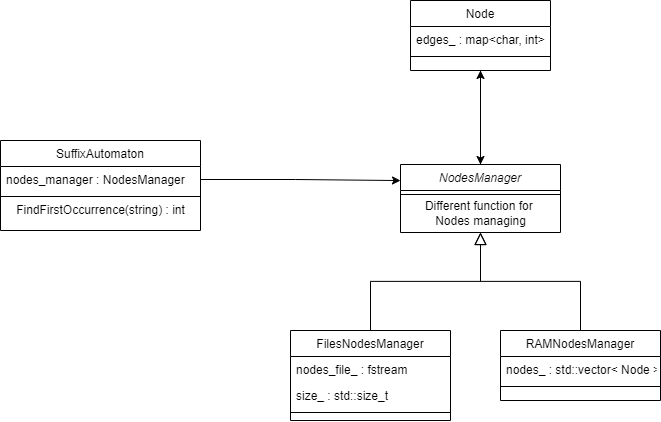

The diagram above was exported from draw.io. Its source (the exported page's mxGraphModel, read from the mxfile embedded in the PNG):
<mxGraphModel dx="920" dy="525" grid="1" gridSize="10" guides="1" tooltips="1" connect="1" arrows="1" fold="1" page="1" pageScale="1" pageWidth="827" pageHeight="1169" math="0" shadow="0">
  <root>
    <mxCell id="WIyWlLk6GJQsqaUBKTNV-0" />
    <mxCell id="WIyWlLk6GJQsqaUBKTNV-1" parent="WIyWlLk6GJQsqaUBKTNV-0" />
    <mxCell id="NwQaIAW1OsDYL71DwOzh-11" style="edgeStyle=orthogonalEdgeStyle;rounded=0;orthogonalLoop=1;jettySize=auto;html=1;entryX=0.5;entryY=1;entryDx=0;entryDy=0;strokeColor=default;" edge="1" parent="WIyWlLk6GJQsqaUBKTNV-1" source="zkfFHV4jXpPFQw0GAbJ--0" target="NwQaIAW1OsDYL71DwOzh-6">
      <mxGeometry relative="1" as="geometry" />
    </mxCell>
    <mxCell id="zkfFHV4jXpPFQw0GAbJ--0" value="NodesManager" style="swimlane;fontStyle=2;align=center;verticalAlign=top;childLayout=stackLayout;horizontal=1;startSize=26;horizontalStack=0;resizeParent=1;resizeLast=0;collapsible=1;marginBottom=0;rounded=0;shadow=0;strokeWidth=1;" parent="WIyWlLk6GJQsqaUBKTNV-1" vertex="1">
      <mxGeometry x="550" y="384" width="160" height="68" as="geometry">
        <mxRectangle x="230" y="140" width="160" height="26" as="alternateBounds" />
      </mxGeometry>
    </mxCell>
    <mxCell id="zkfFHV4jXpPFQw0GAbJ--4" value="" style="line;html=1;strokeWidth=1;align=left;verticalAlign=middle;spacingTop=-1;spacingLeft=3;spacingRight=3;rotatable=0;labelPosition=right;points=[];portConstraint=eastwest;" parent="zkfFHV4jXpPFQw0GAbJ--0" vertex="1">
      <mxGeometry y="26" width="160" height="8" as="geometry" />
    </mxCell>
    <mxCell id="NwQaIAW1OsDYL71DwOzh-1" value="Different function for &lt;br&gt;Nodes managing" style="text;html=1;align=center;verticalAlign=middle;resizable=0;points=[];autosize=1;strokeColor=none;fillColor=none;" vertex="1" parent="zkfFHV4jXpPFQw0GAbJ--0">
      <mxGeometry y="34" width="160" height="30" as="geometry" />
    </mxCell>
    <mxCell id="zkfFHV4jXpPFQw0GAbJ--6" value="FilesNodesManager" style="swimlane;fontStyle=0;align=center;verticalAlign=top;childLayout=stackLayout;horizontal=1;startSize=26;horizontalStack=0;resizeParent=1;resizeLast=0;collapsible=1;marginBottom=0;rounded=0;shadow=0;strokeWidth=1;" parent="WIyWlLk6GJQsqaUBKTNV-1" vertex="1">
      <mxGeometry x="440" y="550" width="160" height="90" as="geometry">
        <mxRectangle x="130" y="380" width="160" height="26" as="alternateBounds" />
      </mxGeometry>
    </mxCell>
    <mxCell id="zkfFHV4jXpPFQw0GAbJ--7" value="nodes_file_ : fstream" style="text;align=left;verticalAlign=top;spacingLeft=4;spacingRight=4;overflow=hidden;rotatable=0;points=[[0,0.5],[1,0.5]];portConstraint=eastwest;" parent="zkfFHV4jXpPFQw0GAbJ--6" vertex="1">
      <mxGeometry y="26" width="160" height="26" as="geometry" />
    </mxCell>
    <mxCell id="zkfFHV4jXpPFQw0GAbJ--8" value="size_ : std::size_t" style="text;align=left;verticalAlign=top;spacingLeft=4;spacingRight=4;overflow=hidden;rotatable=0;points=[[0,0.5],[1,0.5]];portConstraint=eastwest;rounded=0;shadow=0;html=0;" parent="zkfFHV4jXpPFQw0GAbJ--6" vertex="1">
      <mxGeometry y="52" width="160" height="26" as="geometry" />
    </mxCell>
    <mxCell id="zkfFHV4jXpPFQw0GAbJ--9" value="" style="line;html=1;strokeWidth=1;align=left;verticalAlign=middle;spacingTop=-1;spacingLeft=3;spacingRight=3;rotatable=0;labelPosition=right;points=[];portConstraint=eastwest;" parent="zkfFHV4jXpPFQw0GAbJ--6" vertex="1">
      <mxGeometry y="78" width="160" height="8" as="geometry" />
    </mxCell>
    <mxCell id="zkfFHV4jXpPFQw0GAbJ--12" value="" style="endArrow=block;endSize=10;endFill=0;shadow=0;strokeWidth=1;rounded=0;edgeStyle=elbowEdgeStyle;elbow=vertical;" parent="WIyWlLk6GJQsqaUBKTNV-1" source="zkfFHV4jXpPFQw0GAbJ--6" target="zkfFHV4jXpPFQw0GAbJ--0" edge="1">
      <mxGeometry width="160" relative="1" as="geometry">
        <mxPoint x="520" y="393" as="sourcePoint" />
        <mxPoint x="520" y="393" as="targetPoint" />
      </mxGeometry>
    </mxCell>
    <mxCell id="zkfFHV4jXpPFQw0GAbJ--13" value="RAMNodesManager" style="swimlane;fontStyle=0;align=center;verticalAlign=top;childLayout=stackLayout;horizontal=1;startSize=26;horizontalStack=0;resizeParent=1;resizeLast=0;collapsible=1;marginBottom=0;rounded=0;shadow=0;strokeWidth=1;" parent="WIyWlLk6GJQsqaUBKTNV-1" vertex="1">
      <mxGeometry x="650" y="550" width="160" height="70" as="geometry">
        <mxRectangle x="340" y="380" width="170" height="26" as="alternateBounds" />
      </mxGeometry>
    </mxCell>
    <mxCell id="zkfFHV4jXpPFQw0GAbJ--14" value="nodes_ : std::vector&lt; Node &gt;" style="text;align=left;verticalAlign=top;spacingLeft=4;spacingRight=4;overflow=hidden;rotatable=0;points=[[0,0.5],[1,0.5]];portConstraint=eastwest;" parent="zkfFHV4jXpPFQw0GAbJ--13" vertex="1">
      <mxGeometry y="26" width="160" height="26" as="geometry" />
    </mxCell>
    <mxCell id="zkfFHV4jXpPFQw0GAbJ--15" value="" style="line;html=1;strokeWidth=1;align=left;verticalAlign=middle;spacingTop=-1;spacingLeft=3;spacingRight=3;rotatable=0;labelPosition=right;points=[];portConstraint=eastwest;" parent="zkfFHV4jXpPFQw0GAbJ--13" vertex="1">
      <mxGeometry y="52" width="160" height="8" as="geometry" />
    </mxCell>
    <mxCell id="zkfFHV4jXpPFQw0GAbJ--16" value="" style="endArrow=block;endSize=10;endFill=0;shadow=0;strokeWidth=1;rounded=0;edgeStyle=elbowEdgeStyle;elbow=vertical;" parent="WIyWlLk6GJQsqaUBKTNV-1" source="zkfFHV4jXpPFQw0GAbJ--13" target="zkfFHV4jXpPFQw0GAbJ--0" edge="1">
      <mxGeometry width="160" relative="1" as="geometry">
        <mxPoint x="530" y="563" as="sourcePoint" />
        <mxPoint x="630" y="461" as="targetPoint" />
      </mxGeometry>
    </mxCell>
    <mxCell id="zkfFHV4jXpPFQw0GAbJ--17" value="SuffixAutomaton" style="swimlane;fontStyle=0;align=center;verticalAlign=top;childLayout=stackLayout;horizontal=1;startSize=26;horizontalStack=0;resizeParent=1;resizeLast=0;collapsible=1;marginBottom=0;rounded=0;shadow=0;strokeWidth=1;" parent="WIyWlLk6GJQsqaUBKTNV-1" vertex="1">
      <mxGeometry x="150" y="360" width="200" height="90" as="geometry">
        <mxRectangle x="550" y="140" width="160" height="26" as="alternateBounds" />
      </mxGeometry>
    </mxCell>
    <mxCell id="zkfFHV4jXpPFQw0GAbJ--21" value="nodes_manager : NodesManager" style="text;align=left;verticalAlign=top;spacingLeft=4;spacingRight=4;overflow=hidden;rotatable=0;points=[[0,0.5],[1,0.5]];portConstraint=eastwest;rounded=0;shadow=0;html=0;" parent="zkfFHV4jXpPFQw0GAbJ--17" vertex="1">
      <mxGeometry y="26" width="200" height="26" as="geometry" />
    </mxCell>
    <mxCell id="zkfFHV4jXpPFQw0GAbJ--23" value="" style="line;html=1;strokeWidth=1;align=left;verticalAlign=middle;spacingTop=-1;spacingLeft=3;spacingRight=3;rotatable=0;labelPosition=right;points=[];portConstraint=eastwest;" parent="zkfFHV4jXpPFQw0GAbJ--17" vertex="1">
      <mxGeometry y="52" width="200" height="8" as="geometry" />
    </mxCell>
    <mxCell id="NwQaIAW1OsDYL71DwOzh-5" value="FindFirstOccurrence(string) : int" style="text;html=1;align=center;verticalAlign=middle;resizable=0;points=[];autosize=1;strokeColor=none;fillColor=none;" vertex="1" parent="zkfFHV4jXpPFQw0GAbJ--17">
      <mxGeometry y="60" width="200" height="20" as="geometry" />
    </mxCell>
    <mxCell id="NwQaIAW1OsDYL71DwOzh-2" style="edgeStyle=orthogonalEdgeStyle;rounded=0;orthogonalLoop=1;jettySize=auto;html=1;entryX=0;entryY=0.25;entryDx=0;entryDy=0;" edge="1" parent="WIyWlLk6GJQsqaUBKTNV-1" source="zkfFHV4jXpPFQw0GAbJ--21" target="zkfFHV4jXpPFQw0GAbJ--0">
      <mxGeometry relative="1" as="geometry">
        <Array as="points">
          <mxPoint x="445" y="399" />
          <mxPoint x="540" y="400" />
        </Array>
      </mxGeometry>
    </mxCell>
    <mxCell id="NwQaIAW1OsDYL71DwOzh-10" style="edgeStyle=orthogonalEdgeStyle;rounded=0;orthogonalLoop=1;jettySize=auto;html=1;entryX=0.5;entryY=0;entryDx=0;entryDy=0;strokeColor=default;" edge="1" parent="WIyWlLk6GJQsqaUBKTNV-1" source="NwQaIAW1OsDYL71DwOzh-6" target="zkfFHV4jXpPFQw0GAbJ--0">
      <mxGeometry relative="1" as="geometry" />
    </mxCell>
    <mxCell id="NwQaIAW1OsDYL71DwOzh-6" value="Node" style="swimlane;fontStyle=0;align=center;verticalAlign=top;childLayout=stackLayout;horizontal=1;startSize=26;horizontalStack=0;resizeParent=1;resizeLast=0;collapsible=1;marginBottom=0;rounded=0;shadow=0;strokeWidth=1;" vertex="1" parent="WIyWlLk6GJQsqaUBKTNV-1">
      <mxGeometry x="560" y="220" width="140" height="70" as="geometry">
        <mxRectangle x="550" y="140" width="160" height="26" as="alternateBounds" />
      </mxGeometry>
    </mxCell>
    <mxCell id="NwQaIAW1OsDYL71DwOzh-7" value="edges_ : map&lt;char, int&gt;" style="text;align=left;verticalAlign=top;spacingLeft=4;spacingRight=4;overflow=hidden;rotatable=0;points=[[0,0.5],[1,0.5]];portConstraint=eastwest;rounded=0;shadow=0;html=0;" vertex="1" parent="NwQaIAW1OsDYL71DwOzh-6">
      <mxGeometry y="26" width="140" height="26" as="geometry" />
    </mxCell>
    <mxCell id="NwQaIAW1OsDYL71DwOzh-8" value="" style="line;html=1;strokeWidth=1;align=left;verticalAlign=middle;spacingTop=-1;spacingLeft=3;spacingRight=3;rotatable=0;labelPosition=right;points=[];portConstraint=eastwest;" vertex="1" parent="NwQaIAW1OsDYL71DwOzh-6">
      <mxGeometry y="52" width="140" height="8" as="geometry" />
    </mxCell>
  </root>
</mxGraphModel>